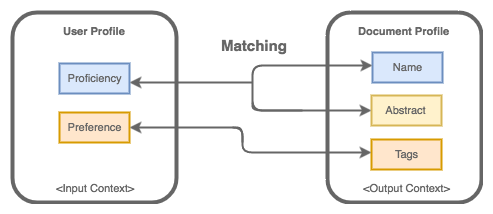

The diagram above was exported from draw.io. Its source (the exported page's mxGraphModel, read from the mxfile embedded in the PNG):
<mxGraphModel dx="790" dy="471" grid="1" gridSize="10" guides="1" tooltips="1" connect="1" arrows="1" fold="1" page="1" pageScale="1" pageWidth="850" pageHeight="1100" background="#ffffff" math="0" shadow="0">
  <root>
    <mxCell id="0" />
    <mxCell id="1" parent="0" />
    <mxCell id="2" value="" style="rounded=1;whiteSpace=wrap;html=1;strokeColor=#666666;strokeWidth=4;fillColor=none;gradientColor=none;fontSize=11;fontColor=#666666;align=center;" vertex="1" parent="1">
      <mxGeometry x="180" y="130" width="164" height="190" as="geometry" />
    </mxCell>
    <mxCell id="3" value="&lt;span&gt;&amp;lt;Input Context&amp;gt;&lt;/span&gt;" style="text;html=1;resizable=0;points=[];autosize=1;align=left;verticalAlign=top;spacingTop=-4;fontSize=11;fontColor=#666666;" vertex="1" parent="1">
      <mxGeometry x="222" y="297" width="90" height="10" as="geometry" />
    </mxCell>
    <mxCell id="4" value="User Profile" style="text;html=1;resizable=0;points=[];autosize=1;align=left;verticalAlign=top;spacingTop=-4;fontSize=11;fontColor=#666666;fontStyle=1" vertex="1" parent="1">
      <mxGeometry x="229" y="140" width="70" height="10" as="geometry" />
    </mxCell>
    <mxCell id="5" value="Proficiency" style="whiteSpace=wrap;html=1;strokeColor=#6c8ebf;strokeWidth=2;fillColor=#dae8fc;fontSize=11;fontColor=#666666;align=center;" vertex="1" parent="1">
      <mxGeometry x="227" y="181" width="70" height="30" as="geometry" />
    </mxCell>
    <mxCell id="6" value="Preference" style="whiteSpace=wrap;html=1;strokeColor=#d79b00;strokeWidth=2;fillColor=#ffe6cc;fontSize=11;fontColor=#666666;align=center;" vertex="1" parent="1">
      <mxGeometry x="227" y="230" width="70" height="30" as="geometry" />
    </mxCell>
    <mxCell id="7" value="" style="rounded=1;whiteSpace=wrap;html=1;strokeColor=#666666;strokeWidth=4;fillColor=none;gradientColor=none;fontSize=11;fontColor=#666666;align=center;" vertex="1" parent="1">
      <mxGeometry x="495" y="130" width="154" height="190" as="geometry" />
    </mxCell>
    <mxCell id="8" value="&lt;span&gt;&amp;lt;Output Context&amp;gt;&lt;/span&gt;" style="text;html=1;resizable=0;points=[];autosize=1;align=left;verticalAlign=top;spacingTop=-4;fontSize=11;fontColor=#666666;" vertex="1" parent="1">
      <mxGeometry x="529" y="297" width="100" height="10" as="geometry" />
    </mxCell>
    <mxCell id="9" value="Document Profile" style="text;html=1;resizable=0;points=[];autosize=1;align=left;verticalAlign=top;spacingTop=-4;fontSize=11;fontColor=#666666;fontStyle=1" vertex="1" parent="1">
      <mxGeometry x="524" y="140" width="100" height="10" as="geometry" />
    </mxCell>
    <mxCell id="10" value="Name" style="whiteSpace=wrap;html=1;strokeColor=#6c8ebf;strokeWidth=2;fillColor=#dae8fc;fontSize=11;fontColor=#666666;align=center;" vertex="1" parent="1">
      <mxGeometry x="540" y="170" width="70" height="30" as="geometry" />
    </mxCell>
    <mxCell id="11" value="Tags" style="whiteSpace=wrap;html=1;strokeColor=#d79b00;strokeWidth=2;fillColor=#ffe6cc;fontSize=11;fontColor=#666666;align=center;" vertex="1" parent="1">
      <mxGeometry x="539" y="257" width="70" height="30" as="geometry" />
    </mxCell>
    <mxCell id="14" value="Abstract" style="whiteSpace=wrap;html=1;strokeColor=#d6b656;strokeWidth=2;fillColor=#fff2cc;fontSize=11;fontColor=#666666;align=center;" vertex="1" parent="1">
      <mxGeometry x="539" y="213" width="70" height="30" as="geometry" />
    </mxCell>
    <mxCell id="17" value="" style="edgeStyle=segmentEdgeStyle;endArrow=classic;html=1;shadow=0;strokeColor=#666666;strokeWidth=2;fontSize=11;fontColor=#666666;entryX=0;entryY=0.5;" edge="1" parent="1">
      <mxGeometry width="50" height="50" relative="1" as="geometry">
        <mxPoint x="470" y="228" as="sourcePoint" />
        <mxPoint x="540" y="183" as="targetPoint" />
        <Array as="points">
          <mxPoint x="420" y="228" />
          <mxPoint x="420" y="183" />
        </Array>
      </mxGeometry>
    </mxCell>
    <mxCell id="18" value="" style="edgeStyle=segmentEdgeStyle;endArrow=classic;html=1;shadow=0;strokeColor=#666666;strokeWidth=2;fontSize=11;fontColor=#666666;" edge="1" parent="1" target="14">
      <mxGeometry width="50" height="50" relative="1" as="geometry">
        <mxPoint x="420" y="220" as="sourcePoint" />
        <mxPoint x="550" y="195" as="targetPoint" />
        <Array as="points">
          <mxPoint x="420" y="228" />
        </Array>
      </mxGeometry>
    </mxCell>
    <mxCell id="19" value="" style="edgeStyle=segmentEdgeStyle;endArrow=classic;html=1;shadow=0;strokeColor=#666666;strokeWidth=2;fontSize=11;fontColor=#666666;entryX=1;entryY=0.5;" edge="1" parent="1">
      <mxGeometry width="50" height="50" relative="1" as="geometry">
        <mxPoint x="420" y="200" as="sourcePoint" />
        <mxPoint x="297" y="200" as="targetPoint" />
        <Array as="points">
          <mxPoint x="420" y="200" />
        </Array>
      </mxGeometry>
    </mxCell>
    <mxCell id="20" value="" style="edgeStyle=segmentEdgeStyle;endArrow=classic;html=1;shadow=0;strokeColor=#666666;strokeWidth=2;fontSize=11;fontColor=#666666;entryX=1;entryY=0.5;" edge="1" parent="1" target="6">
      <mxGeometry width="50" height="50" relative="1" as="geometry">
        <mxPoint x="410" y="260" as="sourcePoint" />
        <mxPoint x="307" y="210" as="targetPoint" />
        <Array as="points">
          <mxPoint x="410" y="245" />
        </Array>
      </mxGeometry>
    </mxCell>
    <mxCell id="21" value="" style="edgeStyle=segmentEdgeStyle;endArrow=classic;html=1;shadow=0;strokeColor=#666666;strokeWidth=2;fontSize=11;fontColor=#666666;" edge="1" parent="1">
      <mxGeometry width="50" height="50" relative="1" as="geometry">
        <mxPoint x="400" y="245" as="sourcePoint" />
        <mxPoint x="539" y="270" as="targetPoint" />
        <Array as="points">
          <mxPoint x="410" y="245" />
          <mxPoint x="410" y="270" />
        </Array>
      </mxGeometry>
    </mxCell>
    <mxCell id="22" value="Matching" style="text;html=1;resizable=0;points=[];autosize=1;align=left;verticalAlign=top;spacingTop=-4;fontSize=15;fontColor=#666666;fontStyle=1" vertex="1" parent="1">
      <mxGeometry x="387" y="152" width="60" height="10" as="geometry" />
    </mxCell>
  </root>
</mxGraphModel>